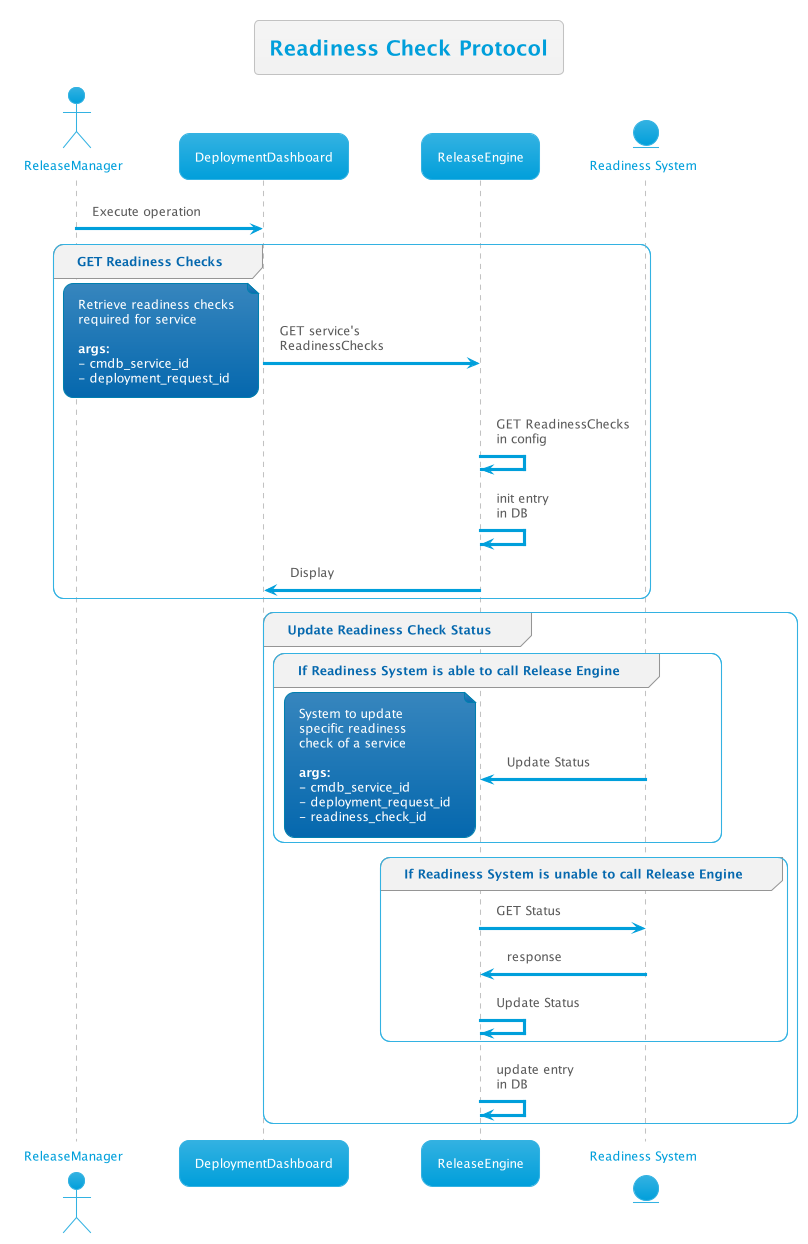

The diagram above was rendered by PlantUML. Its source (embedded in the PNG):
@startuml
!theme bluegray
skinparam FooterFontColor black
skinparam DatabaseFontColor #007faf

actor ReleaseManager as RM
participant DeploymentDashboard as DD
participant ReleaseEngine as RE
' database deployment_ack_config_tab as ackDB
' database gitlab_project_tab as gitDB
' database deployment_request_tab as deplßoymentDB
' database gitlab_merge_request as MRDB
' entity gitLab as git
entity "Readiness System" as readinessSys

title Readiness Check Protocol

RM -> DD : Execute operation

group GET Readiness Checks
    DD -> RE : GET service's\nReadinessChecks 
    note left
        Retrieve readiness checks
        required for service

        <b>args:
        - cmdb_service_id
        - deployment_request_id
    end note
    RE -> RE : GET ReadinessChecks\nin config
    RE -> RE : init entry\nin DB
    RE -> DD : Display
end group

group Update Readiness Check Status
    group If Readiness System is able to call Release Engine
        readinessSys -> RE : Update Status
        note left
            System to update
            specific readiness
            check of a service

            <b>args:
            - cmdb_service_id
            - deployment_request_id
            - readiness_check_id
        end note
    end group
    group If Readiness System is unable to call Release Engine
        RE -> readinessSys : GET Status
        readinessSys -> RE : response
        RE -> RE : Update Status
    end group
    RE -> RE : update entry\nin DB
end group


@enduml